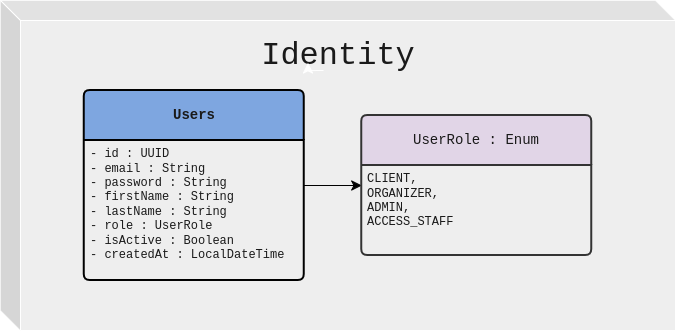

The diagram above was exported from draw.io. Its source (the exported page's mxGraphModel, read from the mxfile embedded in the PNG):
<mxGraphModel dx="1374" dy="882" grid="1" gridSize="10" guides="1" tooltips="1" connect="1" arrows="1" fold="1" page="1" pageScale="1" pageWidth="850" pageHeight="1100" math="0" shadow="0">
  <root>
    <mxCell id="0" />
    <mxCell id="1" parent="0" />
    <mxCell id="QfJnt9PnYfp1Ejk80nRi-1" parent="1" style="shape=cube;whiteSpace=wrap;html=1;boundedLbl=1;backgroundOutline=1;darkOpacity=0.05;darkOpacity2=0.1;rounded=1;roundedPerimeter=1;labelBackgroundColor=none;fillColor=#EEEEEE;strokeColor=#FFFFFF;fontColor=#1A1A1A;" value="" vertex="1">
      <mxGeometry height="330" width="675" x="170" y="30" as="geometry" />
    </mxCell>
    <mxCell id="QfJnt9PnYfp1Ejk80nRi-2" parent="1" style="text;html=1;whiteSpace=wrap;strokeColor=none;fillColor=none;align=center;verticalAlign=middle;rounded=1;fontSize=32;fontFamily=Courier New;roundedPerimeter=1;labelBackgroundColor=none;fontColor=#1A1A1A;glass=0;" value="&lt;div&gt;Identity&lt;/div&gt;" vertex="1">
      <mxGeometry height="30" width="60" x="477.5" y="70" as="geometry" />
    </mxCell>
    <mxCell id="x-CGcfGWc-Wf93YhyKu0-26" edge="1" parent="1" source="QfJnt9PnYfp1Ejk80nRi-10" style="edgeStyle=none;curved=1;rounded=0;curveGeometry=1;orthogonalLoop=1;jettySize=auto;html=1;strokeColor=#000000;fontSize=12;fontColor=#FFFFFF;defaultLabelBackgroundColor=page;startSize=8;endSize=8;" target="x-CGcfGWc-Wf93YhyKu0-15">
      <mxGeometry relative="1" as="geometry" />
    </mxCell>
    <mxCell id="QfJnt9PnYfp1Ejk80nRi-10" parent="1" style="swimlane;childLayout=stackLayout;horizontal=1;startSize=50;horizontalStack=0;rounded=1;fontSize=14;fontStyle=0;strokeWidth=2;resizeParent=0;resizeLast=1;shadow=0;dashed=0;align=center;arcSize=4;whiteSpace=wrap;html=1;roundedPerimeter=1;labelBackgroundColor=none;fillColor=#7EA6E0;strokeColor=#000000;fontColor=#1A1A1A;fontFamily=Courier New;" value="&lt;b&gt;Users&lt;/b&gt;" vertex="1">
      <mxGeometry height="190" width="220" x="253.75" y="120" as="geometry" />
    </mxCell>
    <mxCell id="QfJnt9PnYfp1Ejk80nRi-11" parent="QfJnt9PnYfp1Ejk80nRi-10" style="align=left;strokeColor=none;fillColor=none;spacingLeft=4;spacingRight=4;fontSize=12;verticalAlign=top;resizable=0;rotatable=0;part=1;html=1;whiteSpace=wrap;rounded=1;roundedPerimeter=1;labelBackgroundColor=none;fontColor=#1A1A1A;fontFamily=Courier New;" value="&lt;div&gt;- id : UUID&lt;/div&gt;&lt;div&gt;- email : String&lt;/div&gt;&lt;div&gt;- password : String&lt;/div&gt;&lt;div&gt;- firstName : String&lt;/div&gt;&lt;div&gt;- lastName : String&lt;/div&gt;&lt;div&gt;- role : UserRole&lt;/div&gt;&lt;div&gt;- isActive : Boolean&lt;/div&gt;&lt;div&gt;- createdAt : LocalDateTime&lt;/div&gt;" vertex="1">
      <mxGeometry height="140" width="220" y="50" as="geometry" />
    </mxCell>
    <mxCell id="x-CGcfGWc-Wf93YhyKu0-23" edge="1" parent="QfJnt9PnYfp1Ejk80nRi-10" source="QfJnt9PnYfp1Ejk80nRi-10" style="edgeStyle=none;curved=1;rounded=0;curveGeometry=1;orthogonalLoop=1;jettySize=auto;html=1;exitX=0.5;exitY=1;exitDx=0;exitDy=0;strokeColor=#FFFFFF;fontSize=12;fontColor=#FFFFFF;defaultLabelBackgroundColor=page;startSize=8;endSize=8;" target="QfJnt9PnYfp1Ejk80nRi-11">
      <mxGeometry relative="1" as="geometry" />
    </mxCell>
    <mxCell id="x-CGcfGWc-Wf93YhyKu0-15" parent="1" style="swimlane;childLayout=stackLayout;horizontal=1;startSize=50;horizontalStack=0;rounded=1;fontSize=14;fontStyle=0;strokeWidth=2;resizeParent=0;resizeLast=1;shadow=0;dashed=0;align=center;arcSize=4;whiteSpace=wrap;html=1;roundedPerimeter=1;labelBackgroundColor=none;fillColor=#E1D5E7;strokeColor=#333333;fontColor=#1A1A1A;fontFamily=Courier New;" value="UserRole : Enum" vertex="1">
      <mxGeometry height="140" width="230" x="531.25" y="145" as="geometry" />
    </mxCell>
    <mxCell id="x-CGcfGWc-Wf93YhyKu0-16" parent="x-CGcfGWc-Wf93YhyKu0-15" style="align=left;strokeColor=none;fillColor=none;spacingLeft=4;spacingRight=4;fontSize=12;verticalAlign=top;resizable=0;rotatable=0;part=1;html=1;whiteSpace=wrap;rounded=1;roundedPerimeter=1;labelBackgroundColor=none;fontColor=#1A1A1A;fontFamily=Courier New;" value="&lt;div&gt;CLIENT,&lt;/div&gt;&lt;div&gt;ORGANIZER,&lt;/div&gt;&lt;div&gt;ADMIN,&lt;/div&gt;&lt;div&gt;ACCESS_STAFF&lt;/div&gt;" vertex="1">
      <mxGeometry height="90" width="230" y="50" as="geometry" />
    </mxCell>
    <mxCell id="x-CGcfGWc-Wf93YhyKu0-17" edge="1" parent="x-CGcfGWc-Wf93YhyKu0-15" source="x-CGcfGWc-Wf93YhyKu0-15" style="edgeStyle=none;curved=1;rounded=0;curveGeometry=1;orthogonalLoop=1;jettySize=auto;html=1;exitX=0.5;exitY=1;exitDx=0;exitDy=0;strokeColor=#FFFFFF;fontSize=12;fontColor=#FFFFFF;defaultLabelBackgroundColor=page;startSize=8;endSize=8;" target="x-CGcfGWc-Wf93YhyKu0-16">
      <mxGeometry relative="1" as="geometry" />
    </mxCell>
    <mxCell id="eCnbTeWzn8p_R7DjDnbA-1" edge="1" parent="1" source="QfJnt9PnYfp1Ejk80nRi-2" style="edgeStyle=orthogonalEdgeStyle;curved=1;rounded=0;curveGeometry=1;orthogonalLoop=1;jettySize=auto;html=1;innerLoopWaypoints=1;exitX=0.25;exitY=1;exitDx=0;exitDy=0;entryX=0;entryY=0.75;entryDx=0;entryDy=0;strokeColor=#FFFFFF;fontSize=12;fontColor=#FFFFFF;defaultLabelBackgroundColor=page;startSize=8;endSize=8;" target="QfJnt9PnYfp1Ejk80nRi-2">
      <mxGeometry relative="1" as="geometry" />
    </mxCell>
  </root>
</mxGraphModel>